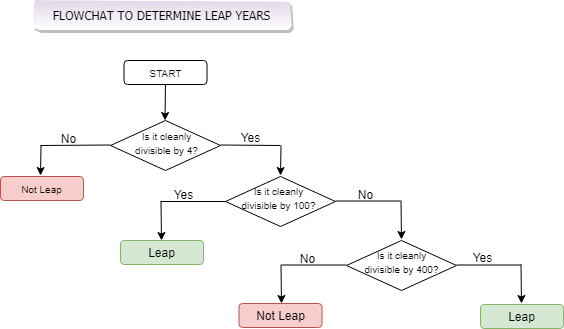

The diagram above was exported from draw.io. Its source (the exported page's mxGraphModel, read from the mxfile embedded in the PNG):
<mxGraphModel dx="868" dy="-650" grid="1" gridSize="10" guides="1" tooltips="1" connect="1" arrows="1" fold="1" page="1" pageScale="1" pageWidth="850" pageHeight="1100" math="0" shadow="0">
  <root>
    <mxCell id="0" />
    <mxCell id="1" parent="0" />
    <mxCell id="sfcbLgARq0uk6OPk0aW5-1" value="" style="rhombus;whiteSpace=wrap;html=1;" vertex="1" parent="1">
      <mxGeometry x="350" y="1240" width="110" height="50" as="geometry" />
    </mxCell>
    <mxCell id="sfcbLgARq0uk6OPk0aW5-6" value="" style="endArrow=classic;html=1;" edge="1" parent="1">
      <mxGeometry width="50" height="50" relative="1" as="geometry">
        <mxPoint x="405" y="1200" as="sourcePoint" />
        <mxPoint x="404.5" y="1240" as="targetPoint" />
      </mxGeometry>
    </mxCell>
    <mxCell id="sfcbLgARq0uk6OPk0aW5-9" value="" style="rhombus;whiteSpace=wrap;html=1;" vertex="1" parent="1">
      <mxGeometry x="465" y="1296" width="110" height="50" as="geometry" />
    </mxCell>
    <mxCell id="sfcbLgARq0uk6OPk0aW5-10" value="" style="rhombus;whiteSpace=wrap;html=1;" vertex="1" parent="1">
      <mxGeometry x="586" y="1360" width="110" height="50" as="geometry" />
    </mxCell>
    <mxCell id="sfcbLgARq0uk6OPk0aW5-13" value="&lt;font style=&quot;font-size: 10px&quot;&gt;Not Leap&lt;/font&gt;" style="rounded=1;whiteSpace=wrap;html=1;fillColor=#f8cecc;strokeColor=#b85450;" vertex="1" parent="1">
      <mxGeometry x="240" y="1296" width="83" height="24" as="geometry" />
    </mxCell>
    <mxCell id="sfcbLgARq0uk6OPk0aW5-14" value="" style="endArrow=none;html=1;" edge="1" parent="1">
      <mxGeometry width="50" height="50" relative="1" as="geometry">
        <mxPoint x="280" y="1265" as="sourcePoint" />
        <mxPoint x="350" y="1264.5" as="targetPoint" />
      </mxGeometry>
    </mxCell>
    <mxCell id="sfcbLgARq0uk6OPk0aW5-15" value="" style="endArrow=none;html=1;" edge="1" parent="1">
      <mxGeometry width="50" height="50" relative="1" as="geometry">
        <mxPoint x="460" y="1264.5" as="sourcePoint" />
        <mxPoint x="520" y="1265" as="targetPoint" />
      </mxGeometry>
    </mxCell>
    <mxCell id="sfcbLgARq0uk6OPk0aW5-16" value="" style="endArrow=classic;html=1;" edge="1" parent="1">
      <mxGeometry width="50" height="50" relative="1" as="geometry">
        <mxPoint x="520.5" y="1265" as="sourcePoint" />
        <mxPoint x="520" y="1295" as="targetPoint" />
      </mxGeometry>
    </mxCell>
    <mxCell id="sfcbLgARq0uk6OPk0aW5-17" value="" style="endArrow=classic;html=1;" edge="1" parent="1">
      <mxGeometry width="50" height="50" relative="1" as="geometry">
        <mxPoint x="280.5" y="1265" as="sourcePoint" />
        <mxPoint x="280" y="1295" as="targetPoint" />
      </mxGeometry>
    </mxCell>
    <mxCell id="sfcbLgARq0uk6OPk0aW5-19" value="" style="endArrow=none;html=1;" edge="1" parent="1">
      <mxGeometry width="50" height="50" relative="1" as="geometry">
        <mxPoint x="400" y="1321" as="sourcePoint" />
        <mxPoint x="465" y="1321" as="targetPoint" />
      </mxGeometry>
    </mxCell>
    <mxCell id="sfcbLgARq0uk6OPk0aW5-21" value="" style="endArrow=none;html=1;" edge="1" parent="1">
      <mxGeometry width="50" height="50" relative="1" as="geometry">
        <mxPoint x="575" y="1320.5" as="sourcePoint" />
        <mxPoint x="640" y="1320.5" as="targetPoint" />
      </mxGeometry>
    </mxCell>
    <mxCell id="sfcbLgARq0uk6OPk0aW5-23" value="" style="endArrow=classic;html=1;" edge="1" parent="1">
      <mxGeometry width="50" height="50" relative="1" as="geometry">
        <mxPoint x="400.5" y="1321" as="sourcePoint" />
        <mxPoint x="401" y="1360" as="targetPoint" />
      </mxGeometry>
    </mxCell>
    <mxCell id="sfcbLgARq0uk6OPk0aW5-24" value="" style="endArrow=classic;html=1;" edge="1" parent="1">
      <mxGeometry width="50" height="50" relative="1" as="geometry">
        <mxPoint x="640.5" y="1320" as="sourcePoint" />
        <mxPoint x="641" y="1359" as="targetPoint" />
      </mxGeometry>
    </mxCell>
    <mxCell id="sfcbLgARq0uk6OPk0aW5-25" value="" style="endArrow=none;html=1;" edge="1" parent="1">
      <mxGeometry width="50" height="50" relative="1" as="geometry">
        <mxPoint x="521" y="1384.5" as="sourcePoint" />
        <mxPoint x="586" y="1384.5" as="targetPoint" />
      </mxGeometry>
    </mxCell>
    <mxCell id="sfcbLgARq0uk6OPk0aW5-26" value="" style="endArrow=none;html=1;" edge="1" parent="1">
      <mxGeometry width="50" height="50" relative="1" as="geometry">
        <mxPoint x="696" y="1384.5" as="sourcePoint" />
        <mxPoint x="761" y="1384.5" as="targetPoint" />
      </mxGeometry>
    </mxCell>
    <mxCell id="sfcbLgARq0uk6OPk0aW5-27" value="" style="endArrow=classic;html=1;" edge="1" parent="1">
      <mxGeometry width="50" height="50" relative="1" as="geometry">
        <mxPoint x="520.5" y="1384" as="sourcePoint" />
        <mxPoint x="521" y="1423" as="targetPoint" />
      </mxGeometry>
    </mxCell>
    <mxCell id="sfcbLgARq0uk6OPk0aW5-28" value="" style="endArrow=classic;html=1;" edge="1" parent="1">
      <mxGeometry width="50" height="50" relative="1" as="geometry">
        <mxPoint x="760.5" y="1384" as="sourcePoint" />
        <mxPoint x="761" y="1423" as="targetPoint" />
      </mxGeometry>
    </mxCell>
    <mxCell id="sfcbLgARq0uk6OPk0aW5-29" value="Leap" style="rounded=1;whiteSpace=wrap;html=1;fillColor=#d5e8d4;strokeColor=#82b366;" vertex="1" parent="1">
      <mxGeometry x="360" y="1360" width="83" height="24" as="geometry" />
    </mxCell>
    <mxCell id="sfcbLgARq0uk6OPk0aW5-30" value="Not Leap" style="rounded=1;whiteSpace=wrap;html=1;fillColor=#f8cecc;strokeColor=#b85450;" vertex="1" parent="1">
      <mxGeometry x="478.5" y="1423" width="83" height="24" as="geometry" />
    </mxCell>
    <mxCell id="sfcbLgARq0uk6OPk0aW5-31" value="Leap" style="rounded=1;whiteSpace=wrap;html=1;fillColor=#d5e8d4;strokeColor=#82b366;" vertex="1" parent="1">
      <mxGeometry x="720" y="1424" width="83" height="24" as="geometry" />
    </mxCell>
    <mxCell id="sfcbLgARq0uk6OPk0aW5-32" value="&lt;font style=&quot;font-size: 10px&quot;&gt;START&lt;/font&gt;" style="rounded=1;whiteSpace=wrap;html=1;" vertex="1" parent="1">
      <mxGeometry x="363.5" y="1180" width="83" height="24" as="geometry" />
    </mxCell>
    <mxCell id="sfcbLgARq0uk6OPk0aW5-33" value="No" style="text;html=1;align=center;verticalAlign=middle;resizable=0;points=[];autosize=1;strokeColor=none;" vertex="1" parent="1">
      <mxGeometry x="293" y="1248" width="30" height="20" as="geometry" />
    </mxCell>
    <mxCell id="sfcbLgARq0uk6OPk0aW5-34" value="Yes" style="text;html=1;align=center;verticalAlign=middle;resizable=0;points=[];autosize=1;strokeColor=none;" vertex="1" parent="1">
      <mxGeometry x="470" y="1247" width="40" height="20" as="geometry" />
    </mxCell>
    <mxCell id="sfcbLgARq0uk6OPk0aW5-35" value="&lt;font style=&quot;font-size: 10px&quot;&gt;Is it cleanly&lt;br&gt;divisible by 4?&lt;/font&gt;" style="text;html=1;align=center;verticalAlign=middle;resizable=0;points=[];autosize=1;strokeColor=none;" vertex="1" parent="1">
      <mxGeometry x="365.5" y="1242" width="80" height="40" as="geometry" />
    </mxCell>
    <mxCell id="sfcbLgARq0uk6OPk0aW5-36" value="&lt;font style=&quot;font-size: 10px&quot;&gt;Is it cleanly&lt;br&gt;divisible by 100?&lt;/font&gt;" style="text;html=1;align=center;verticalAlign=middle;resizable=0;points=[];autosize=1;strokeColor=none;" vertex="1" parent="1">
      <mxGeometry x="472.5" y="1297" width="90" height="40" as="geometry" />
    </mxCell>
    <mxCell id="sfcbLgARq0uk6OPk0aW5-37" value="Yes" style="text;html=1;align=center;verticalAlign=middle;resizable=0;points=[];autosize=1;strokeColor=none;" vertex="1" parent="1">
      <mxGeometry x="403" y="1304" width="40" height="20" as="geometry" />
    </mxCell>
    <mxCell id="sfcbLgARq0uk6OPk0aW5-38" value="No" style="text;html=1;align=center;verticalAlign=middle;resizable=0;points=[];autosize=1;strokeColor=none;" vertex="1" parent="1">
      <mxGeometry x="590" y="1304" width="30" height="20" as="geometry" />
    </mxCell>
    <mxCell id="sfcbLgARq0uk6OPk0aW5-39" value="&lt;font style=&quot;font-size: 10px&quot;&gt;Is it cleanly&lt;br&gt;divisible by 400?&lt;/font&gt;" style="text;html=1;align=center;verticalAlign=middle;resizable=0;points=[];autosize=1;strokeColor=none;" vertex="1" parent="1">
      <mxGeometry x="596" y="1361" width="90" height="40" as="geometry" />
    </mxCell>
    <mxCell id="sfcbLgARq0uk6OPk0aW5-40" value="No" style="text;html=1;align=center;verticalAlign=middle;resizable=0;points=[];autosize=1;strokeColor=none;" vertex="1" parent="1">
      <mxGeometry x="531.5" y="1368" width="30" height="20" as="geometry" />
    </mxCell>
    <mxCell id="sfcbLgARq0uk6OPk0aW5-42" value="Yes" style="text;html=1;align=center;verticalAlign=middle;resizable=0;points=[];autosize=1;strokeColor=none;" vertex="1" parent="1">
      <mxGeometry x="702" y="1367" width="40" height="20" as="geometry" />
    </mxCell>
    <mxCell id="sfcbLgARq0uk6OPk0aW5-45" value="&lt;font face=&quot;Tahoma&quot;&gt;FLOWCHAT TO DETERMINE LEAP YEARS&lt;/font&gt;" style="rounded=1;whiteSpace=wrap;html=1;fillColor=#e1d5e7;gradientColor=#ffffff;strokeColor=none;shadow=1;glass=1;sketch=1;" vertex="1" parent="1">
      <mxGeometry x="273" y="1120" width="257" height="30" as="geometry" />
    </mxCell>
  </root>
</mxGraphModel>